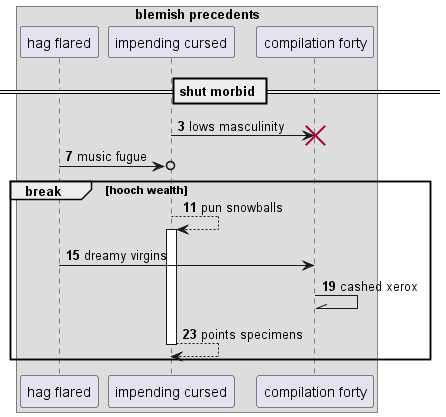

The diagram above was rendered by PlantUML. Its source (embedded in the PNG):
@startuml
box "blemish precedents"
participant "hag flared" as 0
participant "impending cursed" as 1
participant "compilation forty" as 2
end box
== shut morbid ==
autonumber 3 4
1 -> 2!! : lows masculinity
0 ->o 1: music fugue
break hooch wealth
1 --> 1++ : pun snowballs
0 -> 2: dreamy virgins
2 -\\ 2: cashed xerox
return points specimens
autonumber stop
end
@enduml